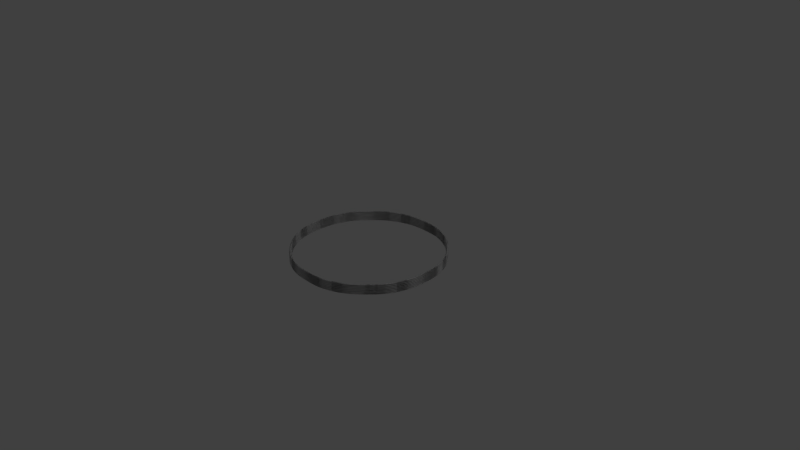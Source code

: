 # Source: temp.blend  (saved by Blender 2.78.0; exported with 4.5.12 LTS)
import bpy
from mathutils import Matrix  # noqa: F401  (used for matrix-valued properties, if any)

bpy.ops.wm.read_factory_settings(use_empty=True)
scene = bpy.context.scene
scene.name = 'Scene'

# ---- collections
col_collection_1 = bpy.data.collections.new('Collection 1'); scene.collection.children.link(col_collection_1)

# ---- world
world_world = bpy.data.worlds.new('World'); scene.world = world_world
world_world.color = (0.05088, 0.05088, 0.05088)
world_world.use_sun_shadow = False
world_world.sun_shadow_jitter_overblur = 0.0
world_world.cycles.sampling_method = 'MANUAL'

# ---- cameras
cam_camera = bpy.data.cameras.new('Camera')
cam_camera.clip_end = 100.0
cam_camera.lens = 35.0
cam_camera.sensor_width = 32.0
cam_camera.sensor_height = 18.0
cam_camera.ortho_scale = 7.314
cam_camera.dof.focus_distance = 0.0
cam_camera.dof.aperture_fstop = 128.0

# ---- lights
light_lamp = bpy.data.lights.new('Lamp', 'POINT')
light_lamp.transmission_factor = 0.0
light_lamp.cutoff_distance = 30.0
light_lamp.energy = 100.0
light_lamp.shadow_buffer_clip_start = 1.001
light_lamp.shadow_soft_size = 0.1
light_lamp.shadow_maximum_resolution = 0.006
light_lamp.use_absolute_resolution = True

# ---- curves / text
cu_beziercircle = bpy.data.curves.new('BezierCircle', 'CURVE')
cu_beziercircle.dimensions = '3D'
_sp = cu_beziercircle.splines.new('BEZIER'); _sp.bezier_points.add(15)
_sp.bezier_points.foreach_set('co', [-1.0, 0.0, 0.0, -0.9328, 0.3863, 0.0, -0.707, 0.707, 0.0, -0.3863, 0.9328, 0.0, 0.0, 1.0, 0.0, 0.3863, 0.9328, 0.0, 0.707, 0.707, 0.0, 0.9328, 0.3863, 0.0, 1.0, 0.0, 0.0, 0.9328, -0.3863, 0.0, 0.707, -0.707, 0.0, 0.3863, -0.9328, 0.0, 0.0, -1.0, 0.0, -0.3863, -0.9328, 0.0, -0.707, -0.707, 0.0, -0.9328, -0.3863, 0.0])
_sp.bezier_points.foreach_set('handle_left', [-1.0, -0.1531, 0.0, -0.9914, 0.2449, 0.0, -0.8153, 0.5988, 0.0, -0.5278, 0.8741, 0.0, -0.1531, 1.0, 0.0, 0.2449, 0.9914, 0.0, 0.5988, 0.8153, 0.0, 0.8741, 0.5278, 0.0, 1.0, 0.1531, 0.0, 0.9914, -0.2449, 0.0, 0.8153, -0.5988, 0.0, 0.5278, -0.8741, 0.0, 0.1531, -1.0, 0.0, -0.2449, -0.9914, 0.0, -0.5988, -0.8153, 0.0, -0.8741, -0.5278, 0.0])
_sp.bezier_points.foreach_set('handle_right', [-1.0, 0.1531, 0.0, -0.8741, 0.5278, 0.0, -0.5988, 0.8153, 0.0, -0.2449, 0.9914, 0.0, 0.1531, 1.0, 0.0, 0.5278, 0.8741, 0.0, 0.8153, 0.5988, 0.0, 0.9914, 0.2449, 0.0, 1.0, -0.1531, 0.0, 0.8741, -0.5278, 0.0, 0.5988, -0.8153, 0.0, 0.2449, -0.9914, 0.0, -0.1531, -1.0, 0.0, -0.5278, -0.8741, 0.0, -0.8153, -0.5988, 0.0, -0.9914, -0.2449, 0.0])
for _p, _l, _r in zip(_sp.bezier_points, ['AUTO', 'AUTO', 'AUTO', 'AUTO', 'AUTO', 'AUTO', 'AUTO', 'AUTO', 'AUTO', 'AUTO', 'AUTO', 'AUTO', 'AUTO', 'AUTO', 'AUTO', 'AUTO'], ['AUTO', 'AUTO', 'AUTO', 'AUTO', 'AUTO', 'AUTO', 'AUTO', 'AUTO', 'AUTO', 'AUTO', 'AUTO', 'AUTO', 'AUTO', 'AUTO', 'AUTO', 'AUTO']): _p.handle_left_type = _l; _p.handle_right_type = _r
_sp.order_u = 0
_sp.order_v = 0
_sp.use_cyclic_u = True
cu_beziercircle.use_path = True
cu_beziercircle.use_path_clamp = True
cu_beziercircle.bevel_resolution = 0
cu_beziercircle.bevel_depth = 0.01
cu_beziercircle.fill_mode = 'FULL'

# ---- objects
ob_empty_002 = bpy.data.objects.new('Empty.002', None)
ob_empty_001 = bpy.data.objects.new('Empty.001', None)
ob_empty = bpy.data.objects.new('Empty', None)
ob_beziercircle = bpy.data.objects.new('BezierCircle', cu_beziercircle)
ob_lamp = bpy.data.objects.new('Lamp', light_lamp)
ob_camera = bpy.data.objects.new('Camera', cam_camera)

# ---- transforms, parenting, visibility, modifiers, constraints
ob_empty_002.location = (0.0, 0.0, 0.0)
ob_empty_002.scale = (0.2, 0.2, 0.2)
ob_empty_002.empty_display_type = 'CUBE'
ob_empty_002.empty_image_offset = (0.0, 0.0)
ob_empty_002.lineart.crease_threshold = 0.0
ob_empty_001.location = (-1.242e-08, 2.484e-09, 0.6433)
ob_empty_001.empty_image_offset = (0.0, 0.0)
ob_empty_001.lineart.crease_threshold = 0.0
ob_empty.location = (-4.967e-09, -5.898e-09, 0.0)
ob_empty.empty_image_offset = (0.0, 0.0)
ob_empty.lineart.crease_threshold = 0.0
ob_beziercircle.location = (0.0, 0.0, 0.0)
ob_beziercircle.lineart.crease_threshold = 0.0
_m = ob_beziercircle.modifiers.new('Hook-Empty', 'HOOK')
_m.use_apply_on_spline = True
_m.object = ob_empty
_m = ob_beziercircle.modifiers.new('Hook-Empty.001', 'HOOK')
_m.use_apply_on_spline = True
_m.object = ob_empty_001
_m = ob_beziercircle.modifiers.new('Mirror', 'MIRROR')
_m.use_axis = (False, False, True)
_m = ob_beziercircle.modifiers.new('Array', 'ARRAY')
_m.count = 7
_m.constant_offset_displace = (0.0, 0.0, 0.0)
_m.relative_offset_displace = (0.0, 0.0, 1.0)
ob_lamp.location = (4.076, 1.005, 5.904)
ob_lamp.rotation_euler = (0.6503, 0.05522, 1.866)
ob_lamp.lock_rotations_4d = False
ob_lamp.empty_display_type = 'ARROWS'
ob_lamp.color = (0.0, 0.0, 0.0, 0.0)
ob_lamp.lineart.crease_threshold = 0.0
ob_camera.location = (7.481, -6.508, 5.344)
ob_camera.rotation_euler = (1.109, 0.0, 0.8149)
ob_camera.lock_rotations_4d = False
ob_camera.empty_display_type = 'ARROWS'
ob_camera.color = (0.0, 0.0, 0.0, 0.0)
ob_camera.display_type = 'WIRE'
ob_camera.lineart.crease_threshold = 0.0

# ---- collection membership
col_collection_1.objects.link(ob_empty_002)
col_collection_1.objects.link(ob_empty_001)
col_collection_1.objects.link(ob_empty)
col_collection_1.objects.link(ob_beziercircle)
col_collection_1.objects.link(ob_lamp)
col_collection_1.objects.link(ob_camera)

# ---- scene / render settings (as saved in the file)
scene.camera = ob_camera
scene.frame_start = 1; scene.frame_end = 250; scene.frame_set(1)
scene.render.engine = 'BLENDER_EEVEE_NEXT'
scene.render.resolution_percentage = 50
scene.render.dither_intensity = 0.0
scene.cycles.use_denoising = False
scene.cycles.samples = 128
scene.cycles.sampling_pattern = 'TABULATED_SOBOL'
scene.cycles.light_sampling_threshold = 0.0
scene.cycles.use_adaptive_sampling = False
scene.cycles.use_light_tree = False
scene.cycles.blur_glossy = 0.0
scene.cycles.sample_clamp_indirect = 0.0
scene.view_settings.view_transform = 'Standard'
bpy.context.view_layer.update()
